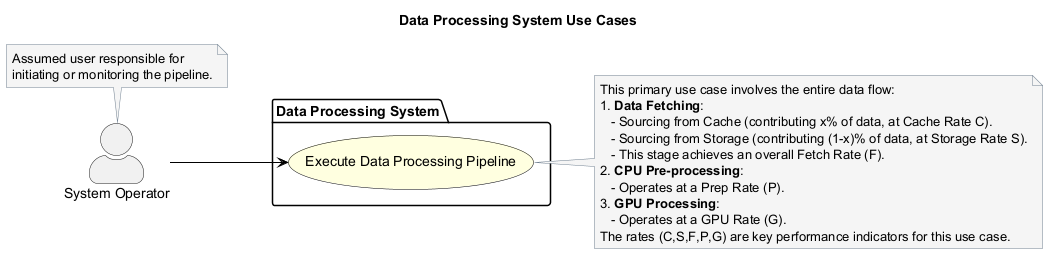

The diagram above was rendered by PlantUML. Its source (embedded in the PNG):
@startuml
title Data Processing System Use Cases

skinparam actorStyle awesome
skinparam usecase {
  BorderColor Black
  BackgroundColor LightYellow
  ArrowColor Black
}
skinparam note {
  BackgroundColor whitesmoke
  BorderColor slategray
}

left to right direction

actor "System Operator" as Operator
note top of Operator : Assumed user responsible for\ninitiating or monitoring the pipeline.

package "Data Processing System" {
  usecase "Execute Data Processing Pipeline" as PipelineUC
}

Operator --> PipelineUC

note right of PipelineUC
  This primary use case involves the entire data flow:
  1. <b>Data Fetching</b>:
     - Sourcing from Cache (contributing x% of data, at Cache Rate C).
     - Sourcing from Storage (contributing (1-x)% of data, at Storage Rate S).
     - This stage achieves an overall Fetch Rate (F).
  2. <b>CPU Pre-processing</b>:
     - Operates at a Prep Rate (P).
  3. <b>GPU Processing</b>:
     - Operates at a GPU Rate (G).
  The rates (C,S,F,P,G) are key performance indicators for this use case.
end note
@enduml